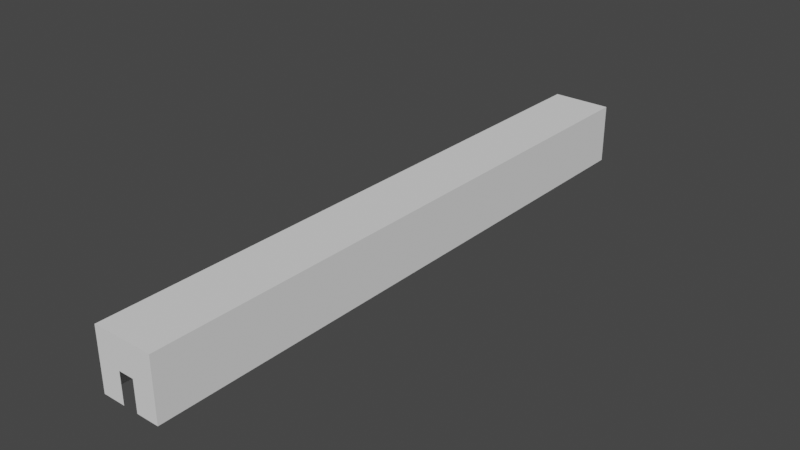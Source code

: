 # Source: The_Museum_of_Harry_Le_s_Medieval_Assignment_UNDER_CONSTRUCTION_.blend  (saved by Blender 2.83.19; exported with 4.5.12 LTS)
import bpy
from mathutils import Matrix  # noqa: F401  (used for matrix-valued properties, if any)

bpy.ops.wm.read_factory_settings(use_empty=True)
scene = bpy.context.scene
scene.name = 'Scene'

# ---- collections
col_room_1 = bpy.data.collections.new('Room 1'); scene.collection.children.link(col_room_1)
col_room_2 = bpy.data.collections.new('Room 2'); scene.collection.children.link(col_room_2)
col_room_3 = bpy.data.collections.new('Room 3'); scene.collection.children.link(col_room_3)
col_room_4 = bpy.data.collections.new('Room 4'); scene.collection.children.link(col_room_4)
col_room_5 = bpy.data.collections.new('Room 5'); scene.collection.children.link(col_room_5)

# ---- world
world_world = bpy.data.worlds.new('World'); scene.world = world_world
world_world.use_nodes = True; world_world.node_tree.nodes.clear()
_N = world_world.node_tree.nodes; _L = world_world.node_tree.links
n0 = _N.new('ShaderNodeOutputWorld'); n0.name = 'World Output'; n0.location = (300, 300)
n1 = _N.new('ShaderNodeBackground'); n1.name = 'Background'; n1.location = (10, 300)
n1.inputs[0].default_value = (0.05088, 0.05088, 0.05088, 1.0)
_L.new(n1.outputs[0], n0.inputs[0])
n0.is_active_output = True
world_world.color = (0.05088, 0.05088, 0.05088)
world_world.use_sun_shadow = False
world_world.sun_shadow_jitter_overblur = 0.0

# ---- meshes
me_room_1___outer_walls = bpy.data.meshes.new('Room 1 - Outer Walls')
me_room_1___outer_walls.from_pydata([(-3.0, -3.0, -3.0), (-3.0, -3.0, 3.0), (-3.0, 3.0, -3.0), (-3.0, 3.0, 3.0), (3.0, -3.0, -3.0), (3.0, -3.0, 3.0), (3.0, 3.0, -3.0), (3.0, 3.0, 3.0)], [], [(0, 1, 3, 2), (6, 7, 5, 4), (7, 3, 1, 5)])
_uv = me_room_1___outer_walls.uv_layers.new(name='UVMap')
_uv.uv.foreach_set('vector', [0.375, 0.0, 0.625, 0.0, 0.625, 0.25, 0.375, 0.25, 0.375, 0.5, 0.625, 0.5, 0.625, 0.75, 0.375, 0.75, 0.625, 0.5, 0.875, 0.5, 0.875, 0.75, 0.625, 0.75])
me_room_1___outer_walls.materials.append(None)
me_room_1___outer_walls.materials.append(None)
me_room_1___outer_walls.use_remesh_fix_poles = True
me_room_1___outer_walls.use_remesh_preserve_attributes = False
me_room_1___outer_walls.use_mirror_vertex_groups = False
me_room_1___outer_walls.update()
me_room_1____inner_wall_1 = bpy.data.meshes.new('Room 1 -  Inner Wall 1')
me_room_1____inner_wall_1.from_pydata([(-3.0, -3.0, 0.0), (3.0, -3.0, 0.0), (-3.0, 3.0, 0.0), (3.0, 3.0, 0.0), (-0.75, -3.0, 0.0), (0.75, -3.0, 0.0), (0.75, 1.431e-06, 0.0), (-0.75, 1.311e-06, 0.0)], [], [(0, 4, 7, 6, 5, 1, 3, 2)])
me_room_1____inner_wall_1.materials.append(None)
me_room_1____inner_wall_1.use_remesh_fix_poles = True
me_room_1____inner_wall_1.use_remesh_preserve_attributes = False
me_room_1____inner_wall_1.use_mirror_vertex_groups = False
me_room_1____inner_wall_1.update()
me_room_1___inner_wall_2 = bpy.data.meshes.new('Room 1 - Inner Wall 2')
me_room_1___inner_wall_2.from_pydata([(-3.0, -3.0, 0.0), (3.0, -3.0, 0.0), (-3.0, 3.0, 0.0), (3.0, 3.0, 0.0), (-0.75, -3.0, 0.0), (0.75, -3.0, 0.0), (0.75, 1.431e-06, 0.0), (-0.75, 1.311e-06, 0.0)], [], [(0, 4, 7, 6, 5, 1, 3, 2)])
_uv = me_room_1___inner_wall_2.uv_layers.new(name='UVMap')
_uv.uv.foreach_set('vector', [0.0, 0.0, 0.375, 0.0, 0.375, 0.5, 0.625, 0.5, 0.625, 0.0, 1.0, 0.0, 1.0, 1.0, 0.0, 1.0])
me_room_1___inner_wall_2.materials.append(None)
me_room_1___inner_wall_2.use_remesh_fix_poles = True
me_room_1___inner_wall_2.use_remesh_preserve_attributes = False
me_room_1___inner_wall_2.use_mirror_vertex_groups = False
me_room_1___inner_wall_2.update()
me_room_2___outer_walls = bpy.data.meshes.new('Room 2 - Outer Walls')
me_room_2___outer_walls.from_pydata([(-3.0, -3.0, -3.0), (-3.0, -3.0, 3.0), (-3.0, 3.0, -3.0), (-3.0, 3.0, 3.0), (3.0, -3.0, -3.0), (3.0, -3.0, 3.0), (3.0, 3.0, -3.0), (3.0, 3.0, 3.0)], [], [(0, 1, 3, 2), (6, 7, 5, 4), (7, 3, 1, 5)])
_uv = me_room_2___outer_walls.uv_layers.new(name='UVMap')
_uv.uv.foreach_set('vector', [0.375, 0.0, 0.625, 0.0, 0.625, 0.25, 0.375, 0.25, 0.375, 0.5, 0.625, 0.5, 0.625, 0.75, 0.375, 0.75, 0.625, 0.5, 0.875, 0.5, 0.875, 0.75, 0.625, 0.75])
me_room_2___outer_walls.materials.append(None)
me_room_2___outer_walls.use_remesh_fix_poles = True
me_room_2___outer_walls.use_remesh_preserve_attributes = False
me_room_2___outer_walls.use_mirror_vertex_groups = False
me_room_2___outer_walls.update()
me_room_2____inner_wall_1 = bpy.data.meshes.new('Room 2 -  Inner Wall 1')
me_room_2____inner_wall_1.from_pydata([(-3.0, -3.0, 0.0), (3.0, -3.0, 0.0), (-3.0, 3.0, 0.0), (3.0, 3.0, 0.0), (-0.75, -3.0, 0.0), (0.75, -3.0, 0.0), (0.75, 1.431e-06, 0.0), (-0.75, 1.311e-06, 0.0)], [], [(0, 4, 7, 6, 5, 1, 3, 2)])
_uv = me_room_2____inner_wall_1.uv_layers.new(name='UVMap')
_uv.uv.foreach_set('vector', [0.0, 0.0, 0.375, 0.0, 0.375, 0.5, 0.625, 0.5, 0.625, 0.0, 1.0, 0.0, 1.0, 1.0, 0.0, 1.0])
me_room_2____inner_wall_1.materials.append(None)
me_room_2____inner_wall_1.use_remesh_fix_poles = True
me_room_2____inner_wall_1.use_remesh_preserve_attributes = False
me_room_2____inner_wall_1.use_mirror_vertex_groups = False
me_room_2____inner_wall_1.update()
me_room_2___inner_wall_2 = bpy.data.meshes.new('Room 2 - Inner Wall 2')
me_room_2___inner_wall_2.from_pydata([(-3.0, -3.0, 0.0), (3.0, -3.0, 0.0), (-3.0, 3.0, 0.0), (3.0, 3.0, 0.0), (-0.75, -3.0, 0.0), (0.75, -3.0, 0.0), (0.75, 1.431e-06, 0.0), (-0.75, 1.311e-06, 0.0)], [], [(0, 4, 7, 6, 5, 1, 3, 2)])
_uv = me_room_2___inner_wall_2.uv_layers.new(name='UVMap')
_uv.uv.foreach_set('vector', [0.0, 0.0, 0.375, 0.0, 0.375, 0.5, 0.625, 0.5, 0.625, 0.0, 1.0, 0.0, 1.0, 1.0, 0.0, 1.0])
me_room_2___inner_wall_2.materials.append(None)
me_room_2___inner_wall_2.use_remesh_fix_poles = True
me_room_2___inner_wall_2.use_remesh_preserve_attributes = False
me_room_2___inner_wall_2.use_mirror_vertex_groups = False
me_room_2___inner_wall_2.update()
me_room_3___outer_walls = bpy.data.meshes.new('Room 3 - Outer Walls')
me_room_3___outer_walls.from_pydata([(-3.0, -3.0, -3.0), (-3.0, -3.0, 3.0), (-3.0, 3.0, -3.0), (-3.0, 3.0, 3.0), (3.0, -3.0, -3.0), (3.0, -3.0, 3.0), (3.0, 3.0, -3.0), (3.0, 3.0, 3.0)], [], [(0, 1, 3, 2), (6, 7, 5, 4), (7, 3, 1, 5)])
_uv = me_room_3___outer_walls.uv_layers.new(name='UVMap')
_uv.uv.foreach_set('vector', [0.375, 0.0, 0.625, 0.0, 0.625, 0.25, 0.375, 0.25, 0.375, 0.5, 0.625, 0.5, 0.625, 0.75, 0.375, 0.75, 0.625, 0.5, 0.875, 0.5, 0.875, 0.75, 0.625, 0.75])
me_room_3___outer_walls.use_remesh_fix_poles = True
me_room_3___outer_walls.use_remesh_preserve_attributes = False
me_room_3___outer_walls.use_mirror_vertex_groups = False
me_room_3___outer_walls.update()
me_room_3___inner_wall_1 = bpy.data.meshes.new('Room 3 - Inner Wall 1')
me_room_3___inner_wall_1.from_pydata([(-3.0, -3.0, 0.0), (3.0, -3.0, 0.0), (-3.0, 3.0, 0.0), (3.0, 3.0, 0.0), (-0.75, -3.0, 0.0), (0.75, -3.0, 0.0), (0.75, 1.431e-06, 0.0), (-0.75, 1.311e-06, 0.0)], [], [(0, 4, 7, 6, 5, 1, 3, 2)])
_uv = me_room_3___inner_wall_1.uv_layers.new(name='UVMap')
_uv.uv.foreach_set('vector', [0.0, 0.0, 0.375, 0.0, 0.375, 0.5, 0.625, 0.5, 0.625, 0.0, 1.0, 0.0, 1.0, 1.0, 0.0, 1.0])
me_room_3___inner_wall_1.use_remesh_fix_poles = True
me_room_3___inner_wall_1.use_remesh_preserve_attributes = False
me_room_3___inner_wall_1.use_mirror_vertex_groups = False
me_room_3___inner_wall_1.update()
me_room_3___inner_wall_2 = bpy.data.meshes.new('Room 3 - Inner Wall 2')
me_room_3___inner_wall_2.from_pydata([(-3.0, -3.0, 0.0), (3.0, -3.0, 0.0), (-3.0, 3.0, 0.0), (3.0, 3.0, 0.0), (-0.75, -3.0, 0.0), (0.75, -3.0, 0.0), (0.75, 1.431e-06, 0.0), (-0.75, 1.311e-06, 0.0)], [], [(0, 4, 7, 6, 5, 1, 3, 2)])
_uv = me_room_3___inner_wall_2.uv_layers.new(name='UVMap')
_uv.uv.foreach_set('vector', [0.0, 0.0, 0.375, 0.0, 0.375, 0.5, 0.625, 0.5, 0.625, 0.0, 1.0, 0.0, 1.0, 1.0, 0.0, 1.0])
me_room_3___inner_wall_2.use_remesh_fix_poles = True
me_room_3___inner_wall_2.use_remesh_preserve_attributes = False
me_room_3___inner_wall_2.use_mirror_vertex_groups = False
me_room_3___inner_wall_2.update()
me_room_4___outer_walls = bpy.data.meshes.new('Room 4 - Outer Walls')
me_room_4___outer_walls.from_pydata([(-3.0, -3.0, -3.0), (-3.0, -3.0, 3.0), (-3.0, 3.0, -3.0), (-3.0, 3.0, 3.0), (3.0, -3.0, -3.0), (3.0, -3.0, 3.0), (3.0, 3.0, -3.0), (3.0, 3.0, 3.0)], [], [(0, 1, 3, 2), (6, 7, 5, 4), (7, 3, 1, 5)])
_uv = me_room_4___outer_walls.uv_layers.new(name='UVMap')
_uv.uv.foreach_set('vector', [0.375, 0.0, 0.625, 0.0, 0.625, 0.25, 0.375, 0.25, 0.375, 0.5, 0.625, 0.5, 0.625, 0.75, 0.375, 0.75, 0.625, 0.5, 0.875, 0.5, 0.875, 0.75, 0.625, 0.75])
me_room_4___outer_walls.use_remesh_fix_poles = True
me_room_4___outer_walls.use_remesh_preserve_attributes = False
me_room_4___outer_walls.use_mirror_vertex_groups = False
me_room_4___outer_walls.update()
me_room_4____inner_wall_1 = bpy.data.meshes.new('Room 4 -  Inner Wall 1')
me_room_4____inner_wall_1.from_pydata([(-3.0, -3.0, 0.0), (3.0, -3.0, 0.0), (-3.0, 3.0, 0.0), (3.0, 3.0, 0.0), (-0.75, -3.0, 0.0), (0.75, -3.0, 0.0), (0.75, 1.431e-06, 0.0), (-0.75, 1.311e-06, 0.0)], [], [(0, 4, 7, 6, 5, 1, 3, 2)])
_uv = me_room_4____inner_wall_1.uv_layers.new(name='UVMap')
_uv.uv.foreach_set('vector', [0.0, 0.0, 0.375, 0.0, 0.375, 0.5, 0.625, 0.5, 0.625, 0.0, 1.0, 0.0, 1.0, 1.0, 0.0, 1.0])
me_room_4____inner_wall_1.use_remesh_fix_poles = True
me_room_4____inner_wall_1.use_remesh_preserve_attributes = False
me_room_4____inner_wall_1.use_mirror_vertex_groups = False
me_room_4____inner_wall_1.update()
me_room_4___inner_wall_2 = bpy.data.meshes.new('Room 4 - Inner Wall 2')
me_room_4___inner_wall_2.from_pydata([(-3.0, -3.0, 0.0), (3.0, -3.0, 0.0), (-3.0, 3.0, 0.0), (3.0, 3.0, 0.0), (-0.75, -3.0, 0.0), (0.75, -3.0, 0.0), (0.75, 1.431e-06, 0.0), (-0.75, 1.311e-06, 0.0)], [], [(0, 4, 7, 6, 5, 1, 3, 2)])
_uv = me_room_4___inner_wall_2.uv_layers.new(name='UVMap')
_uv.uv.foreach_set('vector', [0.0, 0.0, 0.375, 0.0, 0.375, 0.5, 0.625, 0.5, 0.625, 0.0, 1.0, 0.0, 1.0, 1.0, 0.0, 1.0])
me_room_4___inner_wall_2.use_remesh_fix_poles = True
me_room_4___inner_wall_2.use_remesh_preserve_attributes = False
me_room_4___inner_wall_2.use_mirror_vertex_groups = False
me_room_4___inner_wall_2.update()
me_room51___outer_walls = bpy.data.meshes.new('Room51 - Outer Walls')
me_room51___outer_walls.from_pydata([(-3.0, -3.0, -3.0), (-3.0, -3.0, 3.0), (-3.0, 3.0, -3.0), (-3.0, 3.0, 3.0), (3.0, -3.0, -3.0), (3.0, -3.0, 3.0), (3.0, 3.0, -3.0), (3.0, 3.0, 3.0)], [], [(0, 1, 3, 2), (6, 7, 5, 4), (7, 3, 1, 5)])
_uv = me_room51___outer_walls.uv_layers.new(name='UVMap')
_uv.uv.foreach_set('vector', [0.375, 0.0, 0.625, 0.0, 0.625, 0.25, 0.375, 0.25, 0.375, 0.5, 0.625, 0.5, 0.625, 0.75, 0.375, 0.75, 0.625, 0.5, 0.875, 0.5, 0.875, 0.75, 0.625, 0.75])
me_room51___outer_walls.use_remesh_fix_poles = True
me_room51___outer_walls.use_remesh_preserve_attributes = False
me_room51___outer_walls.use_mirror_vertex_groups = False
me_room51___outer_walls.update()
me_room_5____inner_wall_1 = bpy.data.meshes.new('Room 5 -  Inner Wall 1')
me_room_5____inner_wall_1.from_pydata([(-3.0, -3.0, 0.0), (3.0, -3.0, 0.0), (-3.0, 3.0, 0.0), (3.0, 3.0, 0.0), (-0.75, -3.0, 0.0), (0.75, -3.0, 0.0), (0.75, 1.431e-06, 0.0), (-0.75, 1.311e-06, 0.0)], [], [(0, 4, 7, 6, 5, 1, 3, 2)])
_uv = me_room_5____inner_wall_1.uv_layers.new(name='UVMap')
_uv.uv.foreach_set('vector', [0.0, 0.0, 0.375, 0.0, 0.375, 0.5, 0.625, 0.5, 0.625, 0.0, 1.0, 0.0, 1.0, 1.0, 0.0, 1.0])
me_room_5____inner_wall_1.use_remesh_fix_poles = True
me_room_5____inner_wall_1.use_remesh_preserve_attributes = False
me_room_5____inner_wall_1.use_mirror_vertex_groups = False
me_room_5____inner_wall_1.update()
me_room_5___inner_wall_2 = bpy.data.meshes.new('Room 5 - Inner Wall 2')
me_room_5___inner_wall_2.from_pydata([(-3.0, -3.0, 0.0), (3.0, -3.0, 0.0), (-3.0, 3.0, 0.0), (3.0, 3.0, 0.0), (-0.75, -3.0, 0.0), (0.75, -3.0, 0.0), (0.75, 1.431e-06, 0.0), (-0.75, 1.311e-06, 0.0)], [], [(0, 4, 7, 6, 5, 1, 3, 2)])
_uv = me_room_5___inner_wall_2.uv_layers.new(name='UVMap')
_uv.uv.foreach_set('vector', [0.0, 0.0, 0.375, 0.0, 0.375, 0.5, 0.625, 0.5, 0.625, 0.0, 1.0, 0.0, 1.0, 1.0, 0.0, 1.0])
me_room_5___inner_wall_2.materials.append(None)
me_room_5___inner_wall_2.use_remesh_fix_poles = True
me_room_5___inner_wall_2.use_remesh_preserve_attributes = False
me_room_5___inner_wall_2.use_mirror_vertex_groups = False
me_room_5___inner_wall_2.update()

# ---- objects
ob_room_1___outer_walls = bpy.data.objects.new('Room 1 - Outer Walls', me_room_1___outer_walls)
ob_room_1___inner_wall_1 = bpy.data.objects.new('Room 1 - Inner Wall 1', me_room_1____inner_wall_1)
ob_room_1___inner_wall_2 = bpy.data.objects.new('Room 1 - Inner Wall 2', me_room_1___inner_wall_2)
ob_room_2___outer_walls = bpy.data.objects.new('Room 2 - Outer Walls', me_room_2___outer_walls)
ob_room_2___inner_wall_1 = bpy.data.objects.new('Room 2 - Inner Wall 1', me_room_2____inner_wall_1)
ob_room_2___inner_wall_2 = bpy.data.objects.new('Room 2 - Inner Wall 2', me_room_2___inner_wall_2)
ob_room_3___outer_walls = bpy.data.objects.new('Room 3 - Outer Walls', me_room_3___outer_walls)
ob_room_3___inner_wall_1 = bpy.data.objects.new('Room 3 - Inner Wall 1', me_room_3___inner_wall_1)
ob_room_3___inner_wall_2 = bpy.data.objects.new('Room 3 - Inner Wall 2', me_room_3___inner_wall_2)
ob_room_4___outer_walls = bpy.data.objects.new('Room 4 - Outer Walls', me_room_4___outer_walls)
ob_room_4___inner_wall_1 = bpy.data.objects.new('Room 4 - Inner Wall 1', me_room_4____inner_wall_1)
ob_room_4___inner_wall_2 = bpy.data.objects.new('Room 4 - Inner Wall 2', me_room_4___inner_wall_2)
ob_room_5___outer_walls = bpy.data.objects.new('Room 5 - Outer Walls', me_room51___outer_walls)
ob_room_5___inner_wall_1 = bpy.data.objects.new('Room 5 - Inner Wall 1', me_room_5____inner_wall_1)
ob_room_5___inner_wall_2 = bpy.data.objects.new('Room 5 - Inner Wall 2', me_room_5___inner_wall_2)

# ---- transforms, parenting, visibility, modifiers, constraints
ob_room_1___outer_walls.location = (0.0, -24.0, 3.0)
ob_room_1___outer_walls.scale = (1.0, 2.0, 1.0)
ob_room_1___outer_walls.lineart.crease_threshold = 0.0
ob_room_1___inner_wall_1.location = (0.0, -30.0, 3.0)
ob_room_1___inner_wall_1.rotation_euler = (1.571, 0.0, 0.0)
ob_room_1___inner_wall_1.lineart.crease_threshold = 0.0
ob_room_1___inner_wall_2.location = (0.0, -18.0, 3.0)
ob_room_1___inner_wall_2.rotation_euler = (1.571, 0.0, 0.0)
ob_room_1___inner_wall_2.lineart.crease_threshold = 0.0
ob_room_2___outer_walls.location = (0.0, -12.0, 3.0)
ob_room_2___outer_walls.scale = (1.0, 2.0, 1.0)
ob_room_2___outer_walls.lineart.crease_threshold = 0.0
ob_room_2___inner_wall_1.location = (0.0, -18.0, 3.0)
ob_room_2___inner_wall_1.rotation_euler = (1.571, 0.0, 0.0)
ob_room_2___inner_wall_1.lineart.crease_threshold = 0.0
ob_room_2___inner_wall_2.location = (0.0, -6.0, 3.0)
ob_room_2___inner_wall_2.rotation_euler = (1.571, 0.0, 0.0)
ob_room_2___inner_wall_2.lineart.crease_threshold = 0.0
ob_room_3___outer_walls.location = (0.0, 0.0, 3.0)
ob_room_3___outer_walls.scale = (1.0, 2.0, 1.0)
ob_room_3___outer_walls.lineart.crease_threshold = 0.0
ob_room_3___inner_wall_1.location = (0.0, -6.0, 3.0)
ob_room_3___inner_wall_1.rotation_euler = (1.571, 0.0, 0.0)
ob_room_3___inner_wall_1.lineart.crease_threshold = 0.0
ob_room_3___inner_wall_2.location = (0.0, 6.0, 3.0)
ob_room_3___inner_wall_2.rotation_euler = (1.571, 0.0, 0.0)
ob_room_3___inner_wall_2.lineart.crease_threshold = 0.0
ob_room_4___outer_walls.location = (0.0, 12.0, 3.0)
ob_room_4___outer_walls.scale = (1.0, 2.0, 1.0)
ob_room_4___outer_walls.lineart.crease_threshold = 0.0
ob_room_4___inner_wall_1.location = (0.0, 6.0, 3.0)
ob_room_4___inner_wall_1.rotation_euler = (1.571, 0.0, 0.0)
ob_room_4___inner_wall_1.lineart.crease_threshold = 0.0
ob_room_4___inner_wall_2.location = (0.0, 18.0, 3.0)
ob_room_4___inner_wall_2.rotation_euler = (1.571, 0.0, 0.0)
ob_room_4___inner_wall_2.lineart.crease_threshold = 0.0
ob_room_5___outer_walls.location = (0.0, 24.0, 3.0)
ob_room_5___outer_walls.scale = (1.0, 2.0, 1.0)
ob_room_5___outer_walls.lineart.crease_threshold = 0.0
ob_room_5___inner_wall_1.location = (0.0, 18.0, 3.0)
ob_room_5___inner_wall_1.rotation_euler = (1.571, 0.0, 0.0)
ob_room_5___inner_wall_1.lineart.crease_threshold = 0.0
ob_room_5___inner_wall_2.location = (0.0, 30.0, 3.0)
ob_room_5___inner_wall_2.rotation_euler = (1.571, 0.0, 0.0)
ob_room_5___inner_wall_2.lineart.crease_threshold = 0.0

# ---- collection membership
col_room_1.objects.link(ob_room_1___outer_walls)
col_room_1.objects.link(ob_room_1___inner_wall_1)
col_room_1.objects.link(ob_room_1___inner_wall_2)
col_room_2.objects.link(ob_room_2___outer_walls)
col_room_2.objects.link(ob_room_2___inner_wall_1)
col_room_2.objects.link(ob_room_2___inner_wall_2)
col_room_3.objects.link(ob_room_3___outer_walls)
col_room_3.objects.link(ob_room_3___inner_wall_1)
col_room_3.objects.link(ob_room_3___inner_wall_2)
col_room_4.objects.link(ob_room_4___outer_walls)
col_room_4.objects.link(ob_room_4___inner_wall_1)
col_room_4.objects.link(ob_room_4___inner_wall_2)
col_room_5.objects.link(ob_room_5___outer_walls)
col_room_5.objects.link(ob_room_5___inner_wall_1)
col_room_5.objects.link(ob_room_5___inner_wall_2)

# ---- scene / render settings (as saved in the file)
scene.frame_start = 1; scene.frame_end = 250; scene.frame_set(64)
scene.render.engine = 'BLENDER_EEVEE_NEXT'
scene.cycles.use_denoising = False
scene.cycles.samples = 128
scene.cycles.sampling_pattern = 'TABULATED_SOBOL'
scene.cycles.use_adaptive_sampling = False
scene.cycles.use_light_tree = False
scene.view_settings.view_transform = 'Filmic'
bpy.context.view_layer.update()

# ---- added for rendering (the .blend has no active camera and no usable light): camera, sun
cam_auto = bpy.data.cameras.new('AutoCamera')
cam_auto.lens = 50.0
cam_auto.sensor_width = 36.0
cam_auto.clip_end = 1000.0
ob_auto_camera = bpy.data.objects.new('AutoCamera', cam_auto)
scene.collection.objects.link(ob_auto_camera)
ob_auto_camera.location = (56.0659, -67.279, 47.8527)
ob_auto_camera.rotation_euler = (1.09748, -7.21219e-08, 0.694738)
scene.camera = ob_auto_camera
light_auto_sun = bpy.data.lights.new('AutoSun', 'SUN')
light_auto_sun.energy = 3.0
light_auto_sun.angle = 0.0523599
ob_auto_sun = bpy.data.objects.new('AutoSun', light_auto_sun)
scene.collection.objects.link(ob_auto_sun)
ob_auto_sun.rotation_euler = (0.872665, 0.174533, 0.523599)
bpy.context.view_layer.update()
